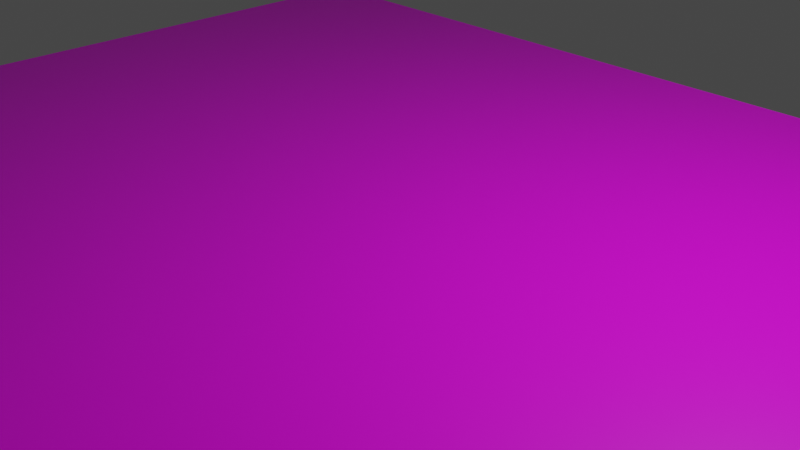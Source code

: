# Source: piso.blend  (saved by Blender 2.92.15; exported with 4.5.12 LTS)
import bpy
from mathutils import Matrix  # noqa: F401  (used for matrix-valued properties, if any)

bpy.ops.wm.read_factory_settings(use_empty=True)
scene = bpy.context.scene
scene.name = 'Scene'

# ---- collections
col_collection = bpy.data.collections.new('Collection'); scene.collection.children.link(col_collection)

# ---- images (referenced by path relative to the original .blend; pixels are not part of the script)
import os
ASSET_DIR = os.environ.get("B2B_ASSET_DIR", "")  # directory of the original .blend (textures are referenced by path, not embedded)
HERE = os.path.dirname(os.path.abspath(__file__))  # packed textures are extracted next to this script under _unpacked/

def load_image(name, relpath, width, height, colorspace="sRGB"):
    """Load a texture the original file referenced (path relative to the .blend, or extracted next to this script)."""
    p = next((c for c in (os.path.join(HERE, relpath), os.path.join(ASSET_DIR, relpath)) if relpath and os.path.exists(c)), "")
    if p:
        img = bpy.data.images.load(p, check_existing=True)
        img.name = name
    else:  # same state as the original file: an image datablock whose file is absent (Cycles renders it pink)
        img = bpy.data.images.new(name, width, height)
        img.source = "FILE"
        img.filepath = "//" + (relpath or name)
    img.colorspace_settings.name = colorspace
    return img
img_floorwood_png = load_image('floorwood.png', 'floorwood.png', 1024, 1024, 'sRGB')

# ---- materials (node trees are filled in below, after node groups)
mat_material = bpy.data.materials.new('Material')
mat_material.alpha_threshold = 0.0
mat_material.use_transparent_shadow = False
mat_material.line_color = (0.0, 0.0, 0.0, 1.0)

# ---- material node trees
mat_material.use_nodes = True; mat_material.node_tree.nodes.clear()
_N = mat_material.node_tree.nodes; _L = mat_material.node_tree.links
n0 = _N.new('ShaderNodeOutputMaterial'); n0.name = 'Material Output'; n0.location = (300, 300)
n1 = _N.new('ShaderNodeBsdfPrincipled'); n1.name = 'Principled BSDF'; n1.location = (10, 300)
n1.distribution = 'GGX'
n1.subsurface_method = 'BURLEY'
n1.inputs[2].default_value = 0.4
n1.inputs[3].default_value = 1.45
n1.inputs[27].default_value = (0.0, 0.0, 0.0, 1.0)
n1.inputs[28].default_value = 1.0
n2 = _N.new('ShaderNodeTexCoord'); n2.name = 'Texture Coordinate'; n2.location = (-829, 163)
n3 = _N.new('ShaderNodeMapping'); n3.name = 'Mapping'; n3.location = (-593, 244)
n3.inputs[3].default_value = (10.0, 10.0, 10.0)
n4 = _N.new('ShaderNodeTexImage'); n4.name = 'Image Texture'; n4.location = (-349, 249)
n4.image = img_floorwood_png
_L.new(n1.outputs[0], n0.inputs[0])
_L.new(n2.outputs[2], n3.inputs[0])
_L.new(n4.outputs[0], n1.inputs[0])
_L.new(n3.outputs[0], n4.inputs[0])
n0.is_active_output = True

# ---- world
world_world = bpy.data.worlds.new('World'); scene.world = world_world
world_world.use_nodes = True; world_world.node_tree.nodes.clear()
_N = world_world.node_tree.nodes; _L = world_world.node_tree.links
n0 = _N.new('ShaderNodeOutputWorld'); n0.name = 'World Output'; n0.location = (300, 300)
n1 = _N.new('ShaderNodeBackground'); n1.name = 'Background'; n1.location = (10, 300)
n1.inputs[0].default_value = (0.05088, 0.05088, 0.05088, 1.0)
_L.new(n1.outputs[0], n0.inputs[0])
n0.is_active_output = True
world_world.color = (0.05088, 0.05088, 0.05088)
world_world.use_sun_shadow = False
world_world.sun_shadow_jitter_overblur = 0.0

# ---- cameras
cam_camera = bpy.data.cameras.new('Camera')
cam_camera.clip_end = 100.0
cam_camera.ortho_scale = 7.314

# ---- lights
light_light = bpy.data.lights.new('Light', 'POINT')
light_light.transmission_factor = 0.0
light_light.energy = 1000.0
light_light.shadow_soft_size = 0.1
light_light.shadow_maximum_resolution = 0.006
light_light.use_absolute_resolution = True

# ---- meshes
me_cube = bpy.data.meshes.new('Cube')
me_cube.from_pydata([(1.0, 1.0, 1.0), (1.0, 1.0, -1.0), (1.0, -1.0, 1.0), (1.0, -1.0, -1.0), (-1.0, 1.0, 1.0), (-1.0, 1.0, -1.0), (-1.0, -1.0, 1.0), (-1.0, -1.0, -1.0)], [], [(0, 4, 6, 2), (3, 2, 6, 7), (7, 6, 4, 5), (5, 1, 3, 7), (1, 0, 2, 3), (5, 4, 0, 1)])
_uv = me_cube.uv_layers.new(name='UVMap')
_uv.uv.foreach_set('vector', [0.625, 0.5, 0.875, 0.5, 0.875, 0.75, 0.625, 0.75, 0.375, 0.75, 0.625, 0.75, 0.625, 1.0, 0.375, 1.0, 0.375, 0.0, 0.625, 0.0, 0.625, 0.25, 0.375, 0.25, 0.125, 0.5, 0.375, 0.5, 0.375, 0.75, 0.125, 0.75, 0.375, 0.5, 0.625, 0.5, 0.625, 0.75, 0.375, 0.75, 0.375, 0.25, 0.625, 0.25, 0.625, 0.5, 0.375, 0.5])
me_cube.materials.append(mat_material)
me_cube.use_remesh_preserve_volume = False
me_cube.use_remesh_preserve_attributes = False
me_cube.use_mirror_vertex_groups = False
me_cube.update()

# ---- objects
ob_cube = bpy.data.objects.new('Cube', me_cube)
ob_light = bpy.data.objects.new('Light', light_light)
ob_camera = bpy.data.objects.new('Camera', cam_camera)

# ---- transforms, parenting, visibility, modifiers, constraints
ob_cube.location = (0.0, 0.0, 0.0)
ob_cube.scale = (7.217, 5.386, 0.06765)
ob_cube.lock_rotations_4d = False
ob_cube.empty_display_type = 'ARROWS'
ob_cube.lineart.crease_threshold = 0.0
ob_light.location = (4.076, 1.005, 5.904)
ob_light.rotation_euler = (0.6503, 0.05522, 1.866)
ob_light.lock_rotations_4d = False
ob_light.empty_display_type = 'ARROWS'
ob_light.color = (0.0, 0.0, 0.0, 0.0)
ob_light.lineart.crease_threshold = 0.0
ob_camera.location = (7.359, -6.926, 4.958)
ob_camera.rotation_euler = (1.109, 0.0, 0.8149)
ob_camera.lock_rotations_4d = False
ob_camera.empty_display_type = 'ARROWS'
ob_camera.color = (0.0, 0.0, 0.0, 0.0)
ob_camera.display_type = 'WIRE'
ob_camera.lineart.crease_threshold = 0.0

# ---- collection membership
col_collection.objects.link(ob_cube)
col_collection.objects.link(ob_light)
col_collection.objects.link(ob_camera)

# ---- scene / render settings (as saved in the file)
scene.camera = ob_camera
scene.frame_start = 1; scene.frame_end = 250; scene.frame_set(1)
scene.render.engine = 'BLENDER_EEVEE_NEXT'
scene.cycles.use_denoising = False
scene.cycles.samples = 128
scene.cycles.sampling_pattern = 'TABULATED_SOBOL'
scene.cycles.use_adaptive_sampling = False
scene.cycles.use_light_tree = False
scene.view_settings.view_transform = 'Filmic'
bpy.context.view_layer.update()
